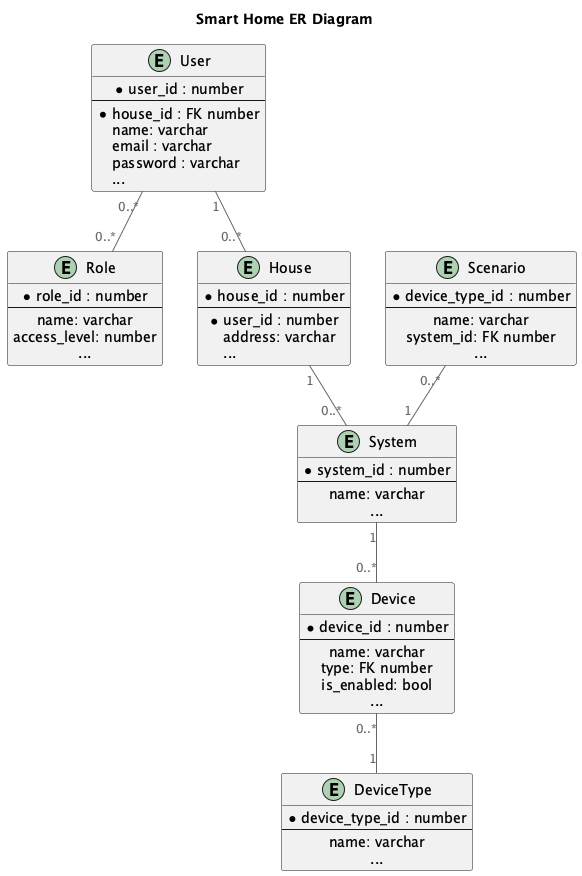

The diagram above was rendered by PlantUML. Its source (embedded in the PNG):
@startuml

!define primary_key(x) <b>x</b>
!define foreign_key(x) <u>x</u>


title Smart Home ER Diagram

top to bottom direction

!includeurl ../c4_templates/C4_Component.puml


entity "User" {
      * user_id : number
      --
      * house_id : FK number
      name: varchar
      email : varchar
      password : varchar
      ...
}

entity "Role" {
      * role_id : number
      --
      name: varchar
      access_level: number
      ...
}

entity "House"{
    * house_id : number
--
    * user_id : number
     address: varchar
     ...
}

entity "System"{
* system_id : number
--
    name: varchar
    ...
}

entity "Device"{
* device_id : number
--
    name: varchar
    type: FK number
    is_enabled: bool
    ...
}

entity "DeviceType"{
* device_type_id : number
--
    name: varchar
    ...
}

entity "Scenario"{
* device_type_id : number
--
    name: varchar
    system_id: FK number
    ...
}


User "1" -- "0..*" House
User "0..*" -- "0..*" Role
House  "1" -- "0..*" System
System  "1" -- "0..*" Device 
Device  "0..*" -- "1" DeviceType
Scenario  "0..*" -- "1" System

@enduml